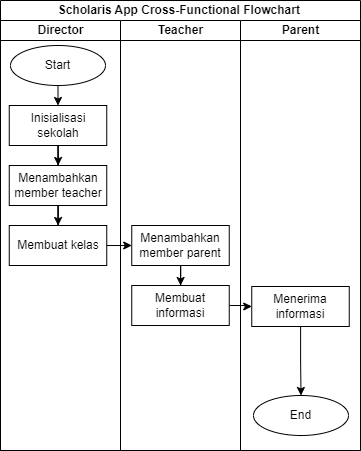

The diagram above was exported from draw.io. Its source (the exported page's mxGraphModel, read from the mxfile embedded in the PNG):
<mxGraphModel dx="1036" dy="606" grid="1" gridSize="10" guides="1" tooltips="1" connect="1" arrows="1" fold="1" page="1" pageScale="1" pageWidth="827" pageHeight="1169" math="0" shadow="0">
  <root>
    <mxCell id="0" />
    <mxCell id="1" parent="0" />
    <mxCell id="dNxyNK7c78bLwvsdeMH5-19" value="Scholaris App Cross-Functional Flowchart&amp;nbsp;" style="swimlane;html=1;childLayout=stackLayout;resizeParent=1;resizeParentMax=0;horizontal=0;startSize=20;horizontalStack=0;container=0;rotation=90;" parent="1" vertex="1">
      <mxGeometry x="120" y="120" width="450" height="360" as="geometry" />
    </mxCell>
    <mxCell id="dNxyNK7c78bLwvsdeMH5-21" value="Teacher" style="swimlane;html=1;startSize=20;horizontal=0;container=0;rotation=90;" parent="1" vertex="1">
      <mxGeometry x="130" y="250" width="430" height="120" as="geometry" />
    </mxCell>
    <mxCell id="dNxyNK7c78bLwvsdeMH5-22" value="Director" style="swimlane;html=1;startSize=20;horizontal=0;container=0;rotation=90;" parent="dNxyNK7c78bLwvsdeMH5-21" vertex="1">
      <mxGeometry x="-120" width="430" height="120" as="geometry" />
    </mxCell>
    <mxCell id="6ruUtQXPkUnAc-VDmloF-9" value="" style="edgeStyle=orthogonalEdgeStyle;rounded=0;orthogonalLoop=1;jettySize=auto;html=1;" edge="1" parent="dNxyNK7c78bLwvsdeMH5-22" source="6ruUtQXPkUnAc-VDmloF-5" target="6ruUtQXPkUnAc-VDmloF-8">
      <mxGeometry relative="1" as="geometry" />
    </mxCell>
    <mxCell id="6ruUtQXPkUnAc-VDmloF-5" value="Inisialisasi sekolah" style="rounded=0;whiteSpace=wrap;html=1;" vertex="1" parent="dNxyNK7c78bLwvsdeMH5-22">
      <mxGeometry x="163.75" y="-70" width="97.5" height="40" as="geometry" />
    </mxCell>
    <mxCell id="6ruUtQXPkUnAc-VDmloF-7" value="" style="edgeStyle=orthogonalEdgeStyle;rounded=0;orthogonalLoop=1;jettySize=auto;html=1;" edge="1" parent="dNxyNK7c78bLwvsdeMH5-22" source="6ruUtQXPkUnAc-VDmloF-6" target="6ruUtQXPkUnAc-VDmloF-5">
      <mxGeometry relative="1" as="geometry" />
    </mxCell>
    <mxCell id="6ruUtQXPkUnAc-VDmloF-6" value="&lt;font style=&quot;font-size: 12px;&quot;&gt;Start&lt;/font&gt;" style="ellipse;whiteSpace=wrap;html=1;" vertex="1" parent="dNxyNK7c78bLwvsdeMH5-22">
      <mxGeometry x="165" y="-130" width="95" height="40" as="geometry" />
    </mxCell>
    <mxCell id="6ruUtQXPkUnAc-VDmloF-8" value="Menambahkan member teacher" style="rounded=0;whiteSpace=wrap;html=1;" vertex="1" parent="dNxyNK7c78bLwvsdeMH5-22">
      <mxGeometry x="163.75" y="-10" width="97.5" height="40" as="geometry" />
    </mxCell>
    <mxCell id="6ruUtQXPkUnAc-VDmloF-10" value="Membuat kelas" style="whiteSpace=wrap;html=1;rounded=0;" vertex="1" parent="dNxyNK7c78bLwvsdeMH5-22">
      <mxGeometry x="163.75" y="50" width="97.5" height="40" as="geometry" />
    </mxCell>
    <mxCell id="6ruUtQXPkUnAc-VDmloF-11" value="" style="edgeStyle=orthogonalEdgeStyle;rounded=0;orthogonalLoop=1;jettySize=auto;html=1;" edge="1" parent="dNxyNK7c78bLwvsdeMH5-22" source="6ruUtQXPkUnAc-VDmloF-8" target="6ruUtQXPkUnAc-VDmloF-10">
      <mxGeometry relative="1" as="geometry" />
    </mxCell>
    <mxCell id="6ruUtQXPkUnAc-VDmloF-12" value="Menambahkan member parent" style="whiteSpace=wrap;html=1;rounded=0;" vertex="1" parent="dNxyNK7c78bLwvsdeMH5-21">
      <mxGeometry x="166.25" y="50" width="97.5" height="40" as="geometry" />
    </mxCell>
    <mxCell id="6ruUtQXPkUnAc-VDmloF-13" style="edgeStyle=orthogonalEdgeStyle;rounded=0;orthogonalLoop=1;jettySize=auto;html=1;exitX=1;exitY=0.5;exitDx=0;exitDy=0;entryX=0;entryY=0.5;entryDx=0;entryDy=0;" edge="1" parent="dNxyNK7c78bLwvsdeMH5-21" source="6ruUtQXPkUnAc-VDmloF-10" target="6ruUtQXPkUnAc-VDmloF-12">
      <mxGeometry relative="1" as="geometry" />
    </mxCell>
    <mxCell id="dNxyNK7c78bLwvsdeMH5-20" value="Parent" style="swimlane;html=1;startSize=20;horizontal=0;container=0;rotation=90;" parent="1" vertex="1">
      <mxGeometry x="250" y="250" width="430" height="120" as="geometry" />
    </mxCell>
    <mxCell id="6ruUtQXPkUnAc-VDmloF-36" value="" style="edgeStyle=orthogonalEdgeStyle;rounded=0;orthogonalLoop=1;jettySize=auto;html=1;" edge="1" parent="1" source="6ruUtQXPkUnAc-VDmloF-30" target="6ruUtQXPkUnAc-VDmloF-35">
      <mxGeometry relative="1" as="geometry" />
    </mxCell>
    <mxCell id="6ruUtQXPkUnAc-VDmloF-30" value="Membuat informasi" style="whiteSpace=wrap;html=1;rounded=0;" vertex="1" parent="1">
      <mxGeometry x="296.25" y="360" width="97.5" height="40" as="geometry" />
    </mxCell>
    <mxCell id="6ruUtQXPkUnAc-VDmloF-31" value="" style="edgeStyle=orthogonalEdgeStyle;rounded=0;orthogonalLoop=1;jettySize=auto;html=1;" edge="1" parent="1" source="6ruUtQXPkUnAc-VDmloF-12" target="6ruUtQXPkUnAc-VDmloF-30">
      <mxGeometry relative="1" as="geometry" />
    </mxCell>
    <mxCell id="6ruUtQXPkUnAc-VDmloF-39" style="edgeStyle=orthogonalEdgeStyle;rounded=0;orthogonalLoop=1;jettySize=auto;html=1;entryX=0.5;entryY=0;entryDx=0;entryDy=0;" edge="1" parent="1" source="6ruUtQXPkUnAc-VDmloF-35" target="6ruUtQXPkUnAc-VDmloF-38">
      <mxGeometry relative="1" as="geometry" />
    </mxCell>
    <mxCell id="6ruUtQXPkUnAc-VDmloF-35" value="Menerima informasi" style="whiteSpace=wrap;html=1;rounded=0;" vertex="1" parent="1">
      <mxGeometry x="416.25" y="361" width="97.5" height="40" as="geometry" />
    </mxCell>
    <mxCell id="6ruUtQXPkUnAc-VDmloF-38" value="&lt;font style=&quot;font-size: 12px;&quot;&gt;End&lt;/font&gt;" style="ellipse;whiteSpace=wrap;html=1;" vertex="1" parent="1">
      <mxGeometry x="418" y="470" width="95" height="40" as="geometry" />
    </mxCell>
  </root>
</mxGraphModel>